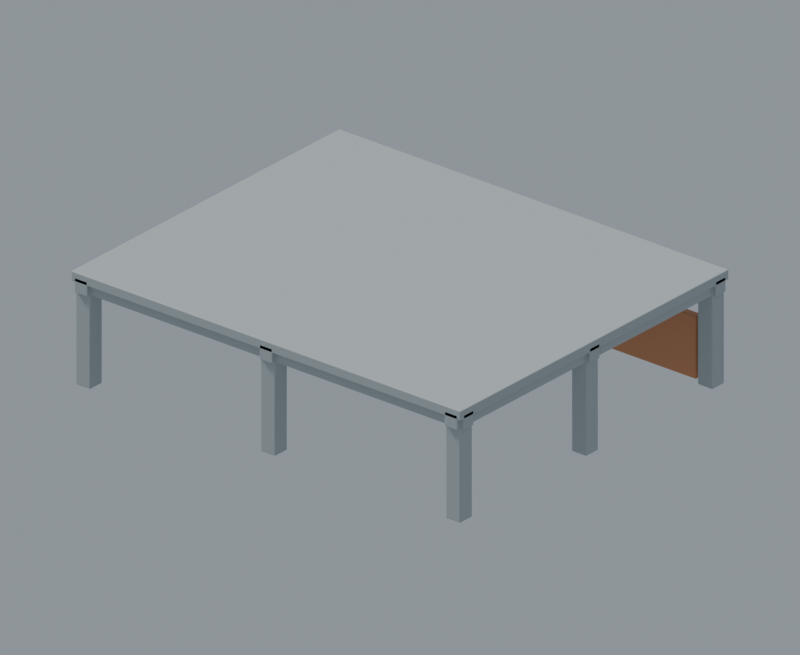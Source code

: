# Source: floor-module.blend  (saved by Blender 5.2.44; exported with 4.5.12 LTS)
import bpy
from mathutils import Matrix  # noqa: F401  (used for matrix-valued properties, if any)

bpy.ops.wm.read_factory_settings(use_empty=True)
scene = bpy.context.scene
scene.name = 'TC_floor-module'

# ---- materials (node trees are filled in below, after node groups)
mat_tc_concrete_005 = bpy.data.materials.new('TC_concrete.005')
mat_tc_concrete_005.diffuse_color = (0.47, 0.51, 0.51, 1.0)
mat_tc_bricklight_005 = bpy.data.materials.new('TC_bricklight.005')
mat_tc_bricklight_005.diffuse_color = (0.72, 0.29, 0.13, 1.0)

# ---- material node trees
mat_tc_concrete_005.use_nodes = True; mat_tc_concrete_005.node_tree.nodes.clear()
_N = mat_tc_concrete_005.node_tree.nodes; _L = mat_tc_concrete_005.node_tree.links
n0 = _N.new('ShaderNodeBsdfPrincipled'); n0.name = 'Principled BSDF'; n0.location = (-200, 100)
n0.inputs[0].default_value = (0.47, 0.51, 0.51, 1.0)
n0.inputs[2].default_value = 0.58
n0.inputs[10].default_value = 0.005
n1 = _N.new('ShaderNodeOutputMaterial'); n1.name = 'Material Output'; n1.location = (200, 100)
_L.new(n0.outputs[0], n1.inputs[0])
n1.is_active_output = True
mat_tc_bricklight_005.use_nodes = True; mat_tc_bricklight_005.node_tree.nodes.clear()
_N = mat_tc_bricklight_005.node_tree.nodes; _L = mat_tc_bricklight_005.node_tree.links
n0 = _N.new('ShaderNodeBsdfPrincipled'); n0.name = 'Principled BSDF'; n0.location = (-200, 100)
n0.inputs[0].default_value = (0.72, 0.29, 0.13, 1.0)
n0.inputs[2].default_value = 0.58
n0.inputs[10].default_value = 0.005
n1 = _N.new('ShaderNodeOutputMaterial'); n1.name = 'Material Output'; n1.location = (200, 100)
_L.new(n0.outputs[0], n1.inputs[0])
n1.is_active_output = True

# ---- world
world_tc_floor_module_world = bpy.data.worlds.new('TC_floor-module_World'); scene.world = world_tc_floor_module_world
world_tc_floor_module_world.use_nodes = True; world_tc_floor_module_world.node_tree.nodes.clear()
_N = world_tc_floor_module_world.node_tree.nodes; _L = world_tc_floor_module_world.node_tree.links
n0 = _N.new('ShaderNodeBackground'); n0.name = 'Background'; n0.location = (-200, 100)
n0.inputs[0].default_value = (0.63, 0.72, 0.8, 1.0)
n0.inputs[1].default_value = 0.45
n1 = _N.new('ShaderNodeOutputWorld'); n1.name = 'World Output'; n1.location = (200, 100)
_L.new(n0.outputs[0], n1.inputs[0])
n1.is_active_output = True

# ---- cameras
cam_previewcamera_005 = bpy.data.cameras.new('PreviewCamera.005')
cam_previewcamera_005.type = 'ORTHO'
cam_previewcamera_005.ortho_scale = 19.0

# ---- lights
light_daylight_005 = bpy.data.lights.new('Daylight.005', 'SUN')
light_daylight_005.angle = 0.18
light_daylight_005.energy = 2.4

# ---- meshes
me_concretecolumn_018 = bpy.data.meshes.new('ConcreteColumn.018')
me_concretecolumn_018.from_pydata([(-0.225, -0.225, -1.35), (0.225, -0.225, -1.35), (0.225, 0.225, -1.35), (-0.225, 0.225, -1.35), (-0.225, -0.225, 1.35), (0.225, -0.225, 1.35), (0.225, 0.225, 1.35), (-0.225, 0.225, 1.35)], [], [(3, 2, 1, 0), (4, 5, 6, 7), (0, 1, 5, 4), (1, 2, 6, 5), (2, 3, 7, 6), (3, 0, 4, 7)])
me_concretecolumn_018.materials.append(mat_tc_concrete_005)
me_concretecolumn_018.update()
me_concretecolumn_019 = bpy.data.meshes.new('ConcreteColumn.019')
me_concretecolumn_019.from_pydata([(-0.225, -0.225, -1.35), (0.225, -0.225, -1.35), (0.225, 0.225, -1.35), (-0.225, 0.225, -1.35), (-0.225, -0.225, 1.35), (0.225, -0.225, 1.35), (0.225, 0.225, 1.35), (-0.225, 0.225, 1.35)], [], [(3, 2, 1, 0), (4, 5, 6, 7), (0, 1, 5, 4), (1, 2, 6, 5), (2, 3, 7, 6), (3, 0, 4, 7)])
me_concretecolumn_019.materials.append(mat_tc_concrete_005)
me_concretecolumn_019.update()
me_concretecolumn_020 = bpy.data.meshes.new('ConcreteColumn.020')
me_concretecolumn_020.from_pydata([(-0.225, -0.225, -1.35), (0.225, -0.225, -1.35), (0.225, 0.225, -1.35), (-0.225, 0.225, -1.35), (-0.225, -0.225, 1.35), (0.225, -0.225, 1.35), (0.225, 0.225, 1.35), (-0.225, 0.225, 1.35)], [], [(3, 2, 1, 0), (4, 5, 6, 7), (0, 1, 5, 4), (1, 2, 6, 5), (2, 3, 7, 6), (3, 0, 4, 7)])
me_concretecolumn_020.materials.append(mat_tc_concrete_005)
me_concretecolumn_020.update()
me_concretecolumn_021 = bpy.data.meshes.new('ConcreteColumn.021')
me_concretecolumn_021.from_pydata([(-0.225, -0.225, -1.35), (0.225, -0.225, -1.35), (0.225, 0.225, -1.35), (-0.225, 0.225, -1.35), (-0.225, -0.225, 1.35), (0.225, -0.225, 1.35), (0.225, 0.225, 1.35), (-0.225, 0.225, 1.35)], [], [(3, 2, 1, 0), (4, 5, 6, 7), (0, 1, 5, 4), (1, 2, 6, 5), (2, 3, 7, 6), (3, 0, 4, 7)])
me_concretecolumn_021.materials.append(mat_tc_concrete_005)
me_concretecolumn_021.update()
me_concretecolumn_022 = bpy.data.meshes.new('ConcreteColumn.022')
me_concretecolumn_022.from_pydata([(-0.225, -0.225, -1.35), (0.225, -0.225, -1.35), (0.225, 0.225, -1.35), (-0.225, 0.225, -1.35), (-0.225, -0.225, 1.35), (0.225, -0.225, 1.35), (0.225, 0.225, 1.35), (-0.225, 0.225, 1.35)], [], [(3, 2, 1, 0), (4, 5, 6, 7), (0, 1, 5, 4), (1, 2, 6, 5), (2, 3, 7, 6), (3, 0, 4, 7)])
me_concretecolumn_022.materials.append(mat_tc_concrete_005)
me_concretecolumn_022.update()
me_concretecolumn_023 = bpy.data.meshes.new('ConcreteColumn.023')
me_concretecolumn_023.from_pydata([(-0.225, -0.225, -1.35), (0.225, -0.225, -1.35), (0.225, 0.225, -1.35), (-0.225, 0.225, -1.35), (-0.225, -0.225, 1.35), (0.225, -0.225, 1.35), (0.225, 0.225, 1.35), (-0.225, 0.225, 1.35)], [], [(3, 2, 1, 0), (4, 5, 6, 7), (0, 1, 5, 4), (1, 2, 6, 5), (2, 3, 7, 6), (3, 0, 4, 7)])
me_concretecolumn_023.materials.append(mat_tc_concrete_005)
me_concretecolumn_023.update()
me_concretecolumn_024 = bpy.data.meshes.new('ConcreteColumn.024')
me_concretecolumn_024.from_pydata([(-0.225, -0.225, -1.35), (0.225, -0.225, -1.35), (0.225, 0.225, -1.35), (-0.225, 0.225, -1.35), (-0.225, -0.225, 1.35), (0.225, -0.225, 1.35), (0.225, 0.225, 1.35), (-0.225, 0.225, 1.35)], [], [(3, 2, 1, 0), (4, 5, 6, 7), (0, 1, 5, 4), (1, 2, 6, 5), (2, 3, 7, 6), (3, 0, 4, 7)])
me_concretecolumn_024.materials.append(mat_tc_concrete_005)
me_concretecolumn_024.update()
me_concretecolumn_025 = bpy.data.meshes.new('ConcreteColumn.025')
me_concretecolumn_025.from_pydata([(-0.225, -0.225, -1.35), (0.225, -0.225, -1.35), (0.225, 0.225, -1.35), (-0.225, 0.225, -1.35), (-0.225, -0.225, 1.35), (0.225, -0.225, 1.35), (0.225, 0.225, 1.35), (-0.225, 0.225, 1.35)], [], [(3, 2, 1, 0), (4, 5, 6, 7), (0, 1, 5, 4), (1, 2, 6, 5), (2, 3, 7, 6), (3, 0, 4, 7)])
me_concretecolumn_025.materials.append(mat_tc_concrete_005)
me_concretecolumn_025.update()
me_concretecolumn_026 = bpy.data.meshes.new('ConcreteColumn.026')
me_concretecolumn_026.from_pydata([(-0.225, -0.225, -1.35), (0.225, -0.225, -1.35), (0.225, 0.225, -1.35), (-0.225, 0.225, -1.35), (-0.225, -0.225, 1.35), (0.225, -0.225, 1.35), (0.225, 0.225, 1.35), (-0.225, 0.225, 1.35)], [], [(3, 2, 1, 0), (4, 5, 6, 7), (0, 1, 5, 4), (1, 2, 6, 5), (2, 3, 7, 6), (3, 0, 4, 7)])
me_concretecolumn_026.materials.append(mat_tc_concrete_005)
me_concretecolumn_026.update()
me_concretebeam_012 = bpy.data.meshes.new('ConcreteBeam.012')
me_concretebeam_012.from_pydata([(-6.0, -0.19, -0.2), (6.0, -0.19, -0.2), (6.0, 0.19, -0.2), (-6.0, 0.19, -0.2), (-6.0, -0.19, 0.2), (6.0, -0.19, 0.2), (6.0, 0.19, 0.2), (-6.0, 0.19, 0.2)], [], [(3, 2, 1, 0), (4, 5, 6, 7), (0, 1, 5, 4), (1, 2, 6, 5), (2, 3, 7, 6), (3, 0, 4, 7)])
me_concretebeam_012.materials.append(mat_tc_concrete_005)
me_concretebeam_012.update()
me_concretebeam_013 = bpy.data.meshes.new('ConcreteBeam.013')
me_concretebeam_013.from_pydata([(-6.0, -0.19, -0.2), (6.0, -0.19, -0.2), (6.0, 0.19, -0.2), (-6.0, 0.19, -0.2), (-6.0, -0.19, 0.2), (6.0, -0.19, 0.2), (6.0, 0.19, 0.2), (-6.0, 0.19, 0.2)], [], [(3, 2, 1, 0), (4, 5, 6, 7), (0, 1, 5, 4), (1, 2, 6, 5), (2, 3, 7, 6), (3, 0, 4, 7)])
me_concretebeam_013.materials.append(mat_tc_concrete_005)
me_concretebeam_013.update()
me_concretebeam_014 = bpy.data.meshes.new('ConcreteBeam.014')
me_concretebeam_014.from_pydata([(-6.0, -0.19, -0.2), (6.0, -0.19, -0.2), (6.0, 0.19, -0.2), (-6.0, 0.19, -0.2), (-6.0, -0.19, 0.2), (6.0, -0.19, 0.2), (6.0, 0.19, 0.2), (-6.0, 0.19, 0.2)], [], [(3, 2, 1, 0), (4, 5, 6, 7), (0, 1, 5, 4), (1, 2, 6, 5), (2, 3, 7, 6), (3, 0, 4, 7)])
me_concretebeam_014.materials.append(mat_tc_concrete_005)
me_concretebeam_014.update()
me_concretebeam_015 = bpy.data.meshes.new('ConcreteBeam.015')
me_concretebeam_015.from_pydata([(-0.2, -5.0, -0.2), (0.2, -5.0, -0.2), (0.2, 5.0, -0.2), (-0.2, 5.0, -0.2), (-0.2, -5.0, 0.2), (0.2, -5.0, 0.2), (0.2, 5.0, 0.2), (-0.2, 5.0, 0.2)], [], [(3, 2, 1, 0), (4, 5, 6, 7), (0, 1, 5, 4), (1, 2, 6, 5), (2, 3, 7, 6), (3, 0, 4, 7)])
me_concretebeam_015.materials.append(mat_tc_concrete_005)
me_concretebeam_015.update()
me_concretebeam_016 = bpy.data.meshes.new('ConcreteBeam.016')
me_concretebeam_016.from_pydata([(-0.2, -5.0, -0.2), (0.2, -5.0, -0.2), (0.2, 5.0, -0.2), (-0.2, 5.0, -0.2), (-0.2, -5.0, 0.2), (0.2, -5.0, 0.2), (0.2, 5.0, 0.2), (-0.2, 5.0, 0.2)], [], [(3, 2, 1, 0), (4, 5, 6, 7), (0, 1, 5, 4), (1, 2, 6, 5), (2, 3, 7, 6), (3, 0, 4, 7)])
me_concretebeam_016.materials.append(mat_tc_concrete_005)
me_concretebeam_016.update()
me_concretebeam_017 = bpy.data.meshes.new('ConcreteBeam.017')
me_concretebeam_017.from_pydata([(-0.2, -5.0, -0.2), (0.2, -5.0, -0.2), (0.2, 5.0, -0.2), (-0.2, 5.0, -0.2), (-0.2, -5.0, 0.2), (0.2, -5.0, 0.2), (0.2, 5.0, 0.2), (-0.2, 5.0, 0.2)], [], [(3, 2, 1, 0), (4, 5, 6, 7), (0, 1, 5, 4), (1, 2, 6, 5), (2, 3, 7, 6), (3, 0, 4, 7)])
me_concretebeam_017.materials.append(mat_tc_concrete_005)
me_concretebeam_017.update()
me_floorslab_002 = bpy.data.meshes.new('FloorSlab.002')
me_floorslab_002.from_pydata([(-6.0, -5.0, -0.13), (6.0, -5.0, -0.13), (6.0, 5.0, -0.13), (-6.0, 5.0, -0.13), (-6.0, -5.0, 0.13), (6.0, -5.0, 0.13), (6.0, 5.0, 0.13), (-6.0, 5.0, 0.13)], [], [(3, 2, 1, 0), (4, 5, 6, 7), (0, 1, 5, 4), (1, 2, 6, 5), (2, 3, 7, 6), (3, 0, 4, 7)])
me_floorslab_002.materials.append(mat_tc_concrete_005)
me_floorslab_002.update()
me_masonryinfill_004 = bpy.data.meshes.new('MasonryInfill.004')
me_masonryinfill_004.from_pydata([(-2.3, -0.11, -0.825), (2.3, -0.11, -0.825), (2.3, 0.11, -0.825), (-2.3, 0.11, -0.825), (-2.3, -0.11, 0.825), (2.3, -0.11, 0.825), (2.3, 0.11, 0.825), (-2.3, 0.11, 0.825)], [], [(3, 2, 1, 0), (4, 5, 6, 7), (0, 1, 5, 4), (1, 2, 6, 5), (2, 3, 7, 6), (3, 0, 4, 7)])
me_masonryinfill_004.materials.append(mat_tc_bricklight_005)
me_masonryinfill_004.update()
me_masonryinfill_005 = bpy.data.meshes.new('MasonryInfill.005')
me_masonryinfill_005.from_pydata([(-2.3, -0.11, -0.825), (2.3, -0.11, -0.825), (2.3, 0.11, -0.825), (-2.3, 0.11, -0.825), (-2.3, -0.11, 0.825), (2.3, -0.11, 0.825), (2.3, 0.11, 0.825), (-2.3, 0.11, 0.825)], [], [(3, 2, 1, 0), (4, 5, 6, 7), (0, 1, 5, 4), (1, 2, 6, 5), (2, 3, 7, 6), (3, 0, 4, 7)])
me_masonryinfill_005.materials.append(mat_tc_bricklight_005)
me_masonryinfill_005.update()
me_servicecore_002 = bpy.data.meshes.new('ServiceCore.002')
me_servicecore_002.from_pydata([(-1.05, -1.25, -1.35), (1.05, -1.25, -1.35), (1.05, 1.25, -1.35), (-1.05, 1.25, -1.35), (-1.05, -1.25, 1.35), (1.05, -1.25, 1.35), (1.05, 1.25, 1.35), (-1.05, 1.25, 1.35)], [], [(3, 2, 1, 0), (4, 5, 6, 7), (0, 1, 5, 4), (1, 2, 6, 5), (2, 3, 7, 6), (3, 0, 4, 7)])
me_servicecore_002.materials.append(mat_tc_concrete_005)
me_servicecore_002.update()

# ---- objects
ob_repeatablefloor = bpy.data.objects.new('RepeatableFloor', None)
ob_floormodule = bpy.data.objects.new('FloorModule', None)
ob_concretecolumn_018 = bpy.data.objects.new('ConcreteColumn.018', me_concretecolumn_018)
ob_concretecolumn_019 = bpy.data.objects.new('ConcreteColumn.019', me_concretecolumn_019)
ob_concretecolumn_020 = bpy.data.objects.new('ConcreteColumn.020', me_concretecolumn_020)
ob_concretecolumn_021 = bpy.data.objects.new('ConcreteColumn.021', me_concretecolumn_021)
ob_concretecolumn_022 = bpy.data.objects.new('ConcreteColumn.022', me_concretecolumn_022)
ob_concretecolumn_023 = bpy.data.objects.new('ConcreteColumn.023', me_concretecolumn_023)
ob_concretecolumn_024 = bpy.data.objects.new('ConcreteColumn.024', me_concretecolumn_024)
ob_concretecolumn_025 = bpy.data.objects.new('ConcreteColumn.025', me_concretecolumn_025)
ob_concretecolumn_026 = bpy.data.objects.new('ConcreteColumn.026', me_concretecolumn_026)
ob_concretebeam_012 = bpy.data.objects.new('ConcreteBeam.012', me_concretebeam_012)
ob_concretebeam_013 = bpy.data.objects.new('ConcreteBeam.013', me_concretebeam_013)
ob_concretebeam_014 = bpy.data.objects.new('ConcreteBeam.014', me_concretebeam_014)
ob_concretebeam_015 = bpy.data.objects.new('ConcreteBeam.015', me_concretebeam_015)
ob_concretebeam_016 = bpy.data.objects.new('ConcreteBeam.016', me_concretebeam_016)
ob_concretebeam_017 = bpy.data.objects.new('ConcreteBeam.017', me_concretebeam_017)
ob_floorslab_002 = bpy.data.objects.new('FloorSlab.002', me_floorslab_002)
ob_masonryinfill_004 = bpy.data.objects.new('MasonryInfill.004', me_masonryinfill_004)
ob_masonryinfill_005 = bpy.data.objects.new('MasonryInfill.005', me_masonryinfill_005)
ob_servicecore_002 = bpy.data.objects.new('ServiceCore.002', me_servicecore_002)
ob_previewcamera_005 = bpy.data.objects.new('PreviewCamera.005', cam_previewcamera_005)
ob_daylight_005 = bpy.data.objects.new('Daylight.005', light_daylight_005)

# ---- transforms, parenting, visibility, modifiers, constraints
ob_repeatablefloor.location = (0.0, 0.0, 0.0)
ob_repeatablefloor.empty_display_size = 0.25
ob_floormodule.parent = ob_repeatablefloor
ob_floormodule.location = (0.0, 0.0, 0.0)
ob_floormodule.empty_display_size = 0.25
ob_concretecolumn_018.parent = ob_floormodule
ob_concretecolumn_018.location = (-5.7, -4.7, 1.35)
_m = ob_concretecolumn_018.modifiers.new('Soft edges', 'BEVEL')
_m.width = 0.025
_m.width_pct = 0.025
_m.segments = 2
ob_concretecolumn_019.parent = ob_floormodule
ob_concretecolumn_019.location = (-5.7, 0.0, 1.35)
_m = ob_concretecolumn_019.modifiers.new('Soft edges', 'BEVEL')
_m.width = 0.025
_m.width_pct = 0.025
_m.segments = 2
ob_concretecolumn_020.parent = ob_floormodule
ob_concretecolumn_020.location = (-5.7, 4.7, 1.35)
_m = ob_concretecolumn_020.modifiers.new('Soft edges', 'BEVEL')
_m.width = 0.025
_m.width_pct = 0.025
_m.segments = 2
ob_concretecolumn_021.parent = ob_floormodule
ob_concretecolumn_021.location = (0.0, -4.7, 1.35)
_m = ob_concretecolumn_021.modifiers.new('Soft edges', 'BEVEL')
_m.width = 0.025
_m.width_pct = 0.025
_m.segments = 2
ob_concretecolumn_022.parent = ob_floormodule
ob_concretecolumn_022.location = (0.0, 0.0, 1.35)
_m = ob_concretecolumn_022.modifiers.new('Soft edges', 'BEVEL')
_m.width = 0.025
_m.width_pct = 0.025
_m.segments = 2
ob_concretecolumn_023.parent = ob_floormodule
ob_concretecolumn_023.location = (0.0, 4.7, 1.35)
_m = ob_concretecolumn_023.modifiers.new('Soft edges', 'BEVEL')
_m.width = 0.025
_m.width_pct = 0.025
_m.segments = 2
ob_concretecolumn_024.parent = ob_floormodule
ob_concretecolumn_024.location = (5.7, -4.7, 1.35)
_m = ob_concretecolumn_024.modifiers.new('Soft edges', 'BEVEL')
_m.width = 0.025
_m.width_pct = 0.025
_m.segments = 2
ob_concretecolumn_025.parent = ob_floormodule
ob_concretecolumn_025.location = (5.7, 0.0, 1.35)
_m = ob_concretecolumn_025.modifiers.new('Soft edges', 'BEVEL')
_m.width = 0.025
_m.width_pct = 0.025
_m.segments = 2
ob_concretecolumn_026.parent = ob_floormodule
ob_concretecolumn_026.location = (5.7, 4.7, 1.35)
_m = ob_concretecolumn_026.modifiers.new('Soft edges', 'BEVEL')
_m.width = 0.025
_m.width_pct = 0.025
_m.segments = 2
ob_concretebeam_012.parent = ob_floormodule
ob_concretebeam_012.location = (0.0, -4.7, 2.66)
_m = ob_concretebeam_012.modifiers.new('Soft edges', 'BEVEL')
_m.width = 0.02
_m.width_pct = 0.02
_m.segments = 2
ob_concretebeam_013.parent = ob_floormodule
ob_concretebeam_013.location = (0.0, 0.0, 2.66)
_m = ob_concretebeam_013.modifiers.new('Soft edges', 'BEVEL')
_m.width = 0.02
_m.width_pct = 0.02
_m.segments = 2
ob_concretebeam_014.parent = ob_floormodule
ob_concretebeam_014.location = (0.0, 4.7, 2.66)
_m = ob_concretebeam_014.modifiers.new('Soft edges', 'BEVEL')
_m.width = 0.02
_m.width_pct = 0.02
_m.segments = 2
ob_concretebeam_015.parent = ob_floormodule
ob_concretebeam_015.location = (-5.7, 0.0, 2.66)
_m = ob_concretebeam_015.modifiers.new('Soft edges', 'BEVEL')
_m.width = 0.02
_m.width_pct = 0.02
_m.segments = 2
ob_concretebeam_016.parent = ob_floormodule
ob_concretebeam_016.location = (0.0, 0.0, 2.66)
_m = ob_concretebeam_016.modifiers.new('Soft edges', 'BEVEL')
_m.width = 0.02
_m.width_pct = 0.02
_m.segments = 2
ob_concretebeam_017.parent = ob_floormodule
ob_concretebeam_017.location = (5.7, 0.0, 2.66)
_m = ob_concretebeam_017.modifiers.new('Soft edges', 'BEVEL')
_m.width = 0.02
_m.width_pct = 0.02
_m.segments = 2
ob_floorslab_002.parent = ob_floormodule
ob_floorslab_002.location = (0.0, 0.0, 2.87)
_m = ob_floorslab_002.modifiers.new('Soft edges', 'BEVEL')
_m.width = 0.025
_m.width_pct = 0.025
_m.segments = 2
ob_masonryinfill_004.parent = ob_floormodule
ob_masonryinfill_004.location = (-3.0, 4.73, 0.85)
_m = ob_masonryinfill_004.modifiers.new('Soft edges', 'BEVEL')
_m.width = 0.02
_m.width_pct = 0.02
_m.segments = 2
ob_masonryinfill_005.parent = ob_floormodule
ob_masonryinfill_005.location = (3.0, 4.73, 0.85)
_m = ob_masonryinfill_005.modifiers.new('Soft edges', 'BEVEL')
_m.width = 0.02
_m.width_pct = 0.02
_m.segments = 2
ob_servicecore_002.parent = ob_floormodule
ob_servicecore_002.location = (1.0, 1.2, 1.35)
_m = ob_servicecore_002.modifiers.new('Soft edges', 'BEVEL')
_m.width = 0.02
_m.width_pct = 0.02
_m.segments = 2
ob_previewcamera_005.location = (19.0, -23.0, 16.0)
ob_previewcamera_005.rotation_euler = (1.118, -3.795e-08, 0.6904)
ob_daylight_005.location = (0.0, 0.0, 0.0)
ob_daylight_005.rotation_euler = (0.42, -0.6, -0.42)

# ---- collection membership
scene.collection.objects.link(ob_repeatablefloor)
scene.collection.objects.link(ob_floormodule)
scene.collection.objects.link(ob_concretecolumn_018)
scene.collection.objects.link(ob_concretecolumn_019)
scene.collection.objects.link(ob_concretecolumn_020)
scene.collection.objects.link(ob_concretecolumn_021)
scene.collection.objects.link(ob_concretecolumn_022)
scene.collection.objects.link(ob_concretecolumn_023)
scene.collection.objects.link(ob_concretecolumn_024)
scene.collection.objects.link(ob_concretecolumn_025)
scene.collection.objects.link(ob_concretecolumn_026)
scene.collection.objects.link(ob_concretebeam_012)
scene.collection.objects.link(ob_concretebeam_013)
scene.collection.objects.link(ob_concretebeam_014)
scene.collection.objects.link(ob_concretebeam_015)
scene.collection.objects.link(ob_concretebeam_016)
scene.collection.objects.link(ob_concretebeam_017)
scene.collection.objects.link(ob_floorslab_002)
scene.collection.objects.link(ob_masonryinfill_004)
scene.collection.objects.link(ob_masonryinfill_005)
scene.collection.objects.link(ob_servicecore_002)
scene.collection.objects.link(ob_previewcamera_005)
scene.collection.objects.link(ob_daylight_005)

# ---- scene / render settings (as saved in the file)
scene.camera = ob_previewcamera_005
scene.frame_start = 1; scene.frame_end = 250; scene.frame_set(1)
scene.render.engine = 'BLENDER_EEVEE_NEXT'
scene.render.image_settings.exr_codec = 'NONE'
scene.render.resolution_x = 1100
scene.render.resolution_y = 900
scene.render.use_bake_clear = False
scene.render.bake_margin = 0
scene.render.bake_bias = 0.0
scene.render.bake_samples = 0
scene.render.simplify_subdivision_render = 0
scene.render.simplify_child_particles_render = 0.0
scene.render.compositor_device = 'GPU'
scene.eevee.use_volume_custom_range = False
scene.eevee.gtao_distance = 0.0
scene.eevee.use_fast_gi = False
scene.eevee.fast_gi_thickness_near = 0.1
scene.eevee.fast_gi_thickness_far = 0.0
scene.eevee.ray_tracing_options.screen_trace_thickness = 0.1
bpy.context.view_layer.update()
